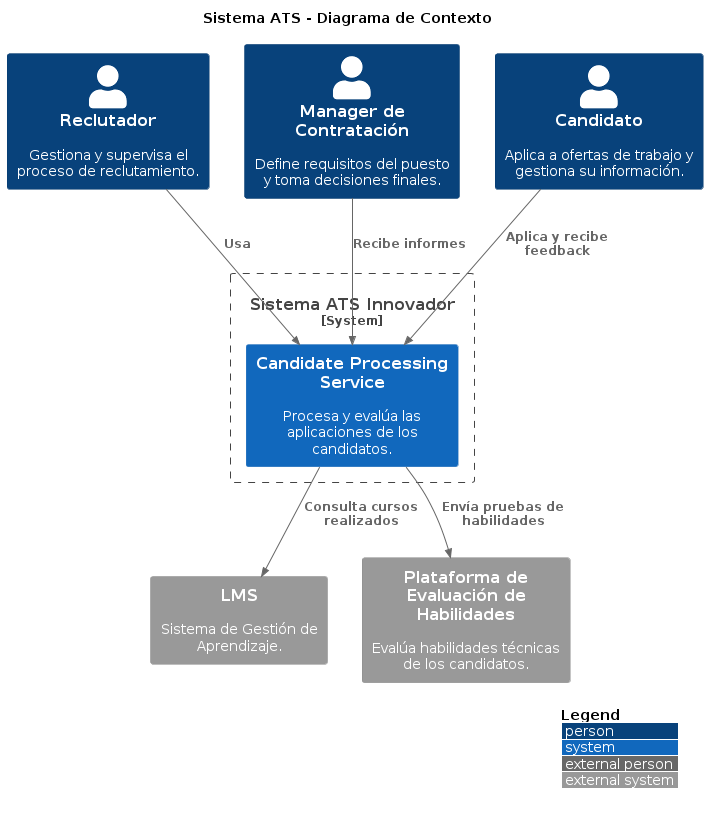

The diagram above was rendered by PlantUML. Its source (embedded in the PNG):
@startuml
!include https://raw.githubusercontent.com/plantuml-stdlib/C4-PlantUML/master/C4_Context.puml

LAYOUT_WITH_LEGEND()

title Sistema ATS - Diagrama de Contexto

Person(reclutador, "Reclutador", "Gestiona y supervisa el proceso de reclutamiento.")
Person(manager, "Manager de Contratación", "Define requisitos del puesto y toma decisiones finales.")
Person(candidato, "Candidato", "Aplica a ofertas de trabajo y gestiona su información.")

System_Boundary(ats, "Sistema ATS Innovador") {
    System(candidateProcessing, "Candidate Processing Service", "Procesa y evalúa las aplicaciones de los candidatos.")
}

System_Ext(lms, "LMS", "Sistema de Gestión de Aprendizaje.")
System_Ext(sap, "Plataforma de Evaluación de Habilidades", "Evalúa habilidades técnicas de los candidatos.")

Rel(reclutador, candidateProcessing, "Usa")
Rel(manager, candidateProcessing, "Recibe informes")
Rel(candidato, candidateProcessing, "Aplica y recibe feedback")
Rel(candidateProcessing, lms, "Consulta cursos realizados")
Rel(candidateProcessing, sap, "Envía pruebas de habilidades")
@enduml